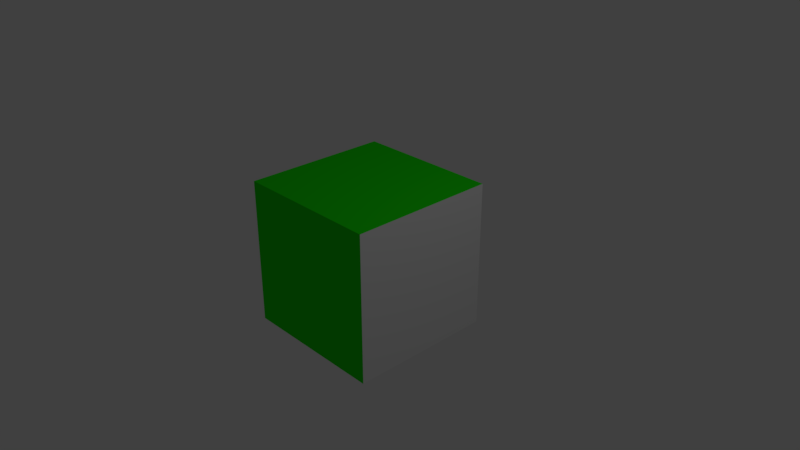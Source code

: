 # Source: simple_materials.blend  (saved by Blender 2.79.0; exported with 4.5.12 LTS)
import bpy
from mathutils import Matrix  # noqa: F401  (used for matrix-valued properties, if any)

bpy.ops.wm.read_factory_settings(use_empty=True)
scene = bpy.context.scene
scene.name = 'Scene'

# ---- collections
col_collection_1 = bpy.data.collections.new('Collection 1'); scene.collection.children.link(col_collection_1)

# ---- materials (node trees are filled in below, after node groups)
mat_material = bpy.data.materials.new('Material')
mat_material.alpha_threshold = 0.0
mat_material.use_transparent_shadow = False
mat_material.diffuse_color = (0.01301, 0.8, 0.0, 1.0)
mat_material.roughness = 0.5
mat_material.line_color = (0.0, 0.0, 0.0, 1.0)
mat_other = bpy.data.materials.new('Other')
mat_other.alpha_threshold = 0.0
mat_other.use_transparent_shadow = False
mat_other.roughness = 0.5

# ---- material node trees

# ---- world
world_world = bpy.data.worlds.new('World'); scene.world = world_world
world_world.color = (0.05088, 0.05088, 0.05088)
world_world.use_sun_shadow = False
world_world.sun_shadow_jitter_overblur = 0.0
world_world.cycles.sampling_method = 'MANUAL'

# ---- cameras
cam_camera = bpy.data.cameras.new('Camera')
cam_camera.clip_end = 100.0
cam_camera.lens = 35.0
cam_camera.sensor_width = 32.0
cam_camera.sensor_height = 18.0
cam_camera.ortho_scale = 7.314
cam_camera.dof.focus_distance = 0.0
cam_camera.dof.aperture_fstop = 128.0

# ---- lights
light_lamp = bpy.data.lights.new('Lamp', 'POINT')
light_lamp.transmission_factor = 0.0
light_lamp.cutoff_distance = 30.0
light_lamp.energy = 100.0
light_lamp.shadow_buffer_clip_start = 1.001
light_lamp.shadow_soft_size = 0.1
light_lamp.shadow_maximum_resolution = 0.006
light_lamp.use_absolute_resolution = True

# ---- meshes
me_cube = bpy.data.meshes.new('Cube')
me_cube.from_pydata([(1.0, 1.0, -1.0), (1.0, -1.0, -1.0), (-1.0, -1.0, -1.0), (-1.0, 1.0, -1.0), (1.0, 1.0, 1.0), (1.0, -1.0, 1.0), (-1.0, -1.0, 1.0), (-1.0, 1.0, 1.0)], [], [(0, 1, 2, 3), (4, 7, 6, 5), (0, 4, 5, 1), (1, 5, 6, 2), (2, 6, 7, 3), (4, 0, 3, 7)])
me_cube.polygons.foreach_set('material_index', [0, 0, 1, 0, 0, 0])
me_cube.materials.append(mat_material)
me_cube.materials.append(mat_other)
me_cube.use_remesh_preserve_volume = False
me_cube.use_remesh_preserve_attributes = False
me_cube.use_mirror_vertex_groups = False
me_cube.update()

# ---- objects
ob_cube = bpy.data.objects.new('Cube', me_cube)
ob_lamp = bpy.data.objects.new('Lamp', light_lamp)
ob_camera = bpy.data.objects.new('Camera', cam_camera)

# ---- transforms, parenting, visibility, modifiers, constraints
ob_cube.location = (0.0, 0.0, 0.0)
ob_cube.lock_rotations_4d = False
ob_cube.empty_display_type = 'ARROWS'
ob_cube.lineart.crease_threshold = 0.0
ob_lamp.location = (4.076, 1.005, 5.904)
ob_lamp.rotation_euler = (0.6503, 0.05522, 1.866)
ob_lamp.lock_rotations_4d = False
ob_lamp.empty_display_type = 'ARROWS'
ob_lamp.color = (0.0, 0.0, 0.0, 0.0)
ob_lamp.lineart.crease_threshold = 0.0
ob_camera.location = (7.481, -6.508, 5.344)
ob_camera.rotation_euler = (1.109, 0.0, 0.8149)
ob_camera.lock_rotations_4d = False
ob_camera.empty_display_type = 'ARROWS'
ob_camera.color = (0.0, 0.0, 0.0, 0.0)
ob_camera.display_type = 'WIRE'
ob_camera.lineart.crease_threshold = 0.0

# ---- collection membership
col_collection_1.objects.link(ob_cube)
col_collection_1.objects.link(ob_lamp)
col_collection_1.objects.link(ob_camera)

# ---- scene / render settings (as saved in the file)
scene.camera = ob_camera
scene.frame_start = 1; scene.frame_end = 250; scene.frame_set(1)
scene.render.engine = 'BLENDER_EEVEE_NEXT'
scene.render.resolution_percentage = 50
scene.render.dither_intensity = 0.0
scene.cycles.use_denoising = False
scene.cycles.samples = 128
scene.cycles.sampling_pattern = 'TABULATED_SOBOL'
scene.cycles.use_adaptive_sampling = False
scene.cycles.use_light_tree = False
scene.cycles.blur_glossy = 0.0
scene.cycles.sample_clamp_indirect = 0.0
scene.view_settings.view_transform = 'Standard'
bpy.context.view_layer.update()

